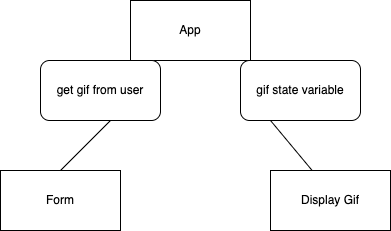

The diagram above was exported from draw.io. Its source (the exported page's mxGraphModel, read from the mxfile embedded in the PNG):
<mxGraphModel dx="462" dy="492" grid="1" gridSize="10" guides="1" tooltips="1" connect="1" arrows="1" fold="1" page="1" pageScale="1" pageWidth="827" pageHeight="1169" math="0" shadow="0">
  <root>
    <mxCell id="0" />
    <mxCell id="1" parent="0" />
    <mxCell id="svcWCCgedU0PEQfQiWUM-1" value="App" style="rounded=0;whiteSpace=wrap;html=1;" vertex="1" parent="1">
      <mxGeometry x="150" y="70" width="120" height="60" as="geometry" />
    </mxCell>
    <mxCell id="svcWCCgedU0PEQfQiWUM-2" value="get gif from user" style="rounded=1;whiteSpace=wrap;html=1;" vertex="1" parent="1">
      <mxGeometry x="60" y="130" width="120" height="60" as="geometry" />
    </mxCell>
    <mxCell id="svcWCCgedU0PEQfQiWUM-3" value="gif state variable" style="rounded=1;whiteSpace=wrap;html=1;" vertex="1" parent="1">
      <mxGeometry x="260" y="130" width="120" height="60" as="geometry" />
    </mxCell>
    <mxCell id="svcWCCgedU0PEQfQiWUM-4" value="" style="endArrow=none;html=1;rounded=0;" edge="1" parent="1">
      <mxGeometry width="50" height="50" relative="1" as="geometry">
        <mxPoint x="80" y="240" as="sourcePoint" />
        <mxPoint x="130" y="190" as="targetPoint" />
      </mxGeometry>
    </mxCell>
    <mxCell id="svcWCCgedU0PEQfQiWUM-5" value="" style="endArrow=none;html=1;rounded=0;" edge="1" parent="1">
      <mxGeometry width="50" height="50" relative="1" as="geometry">
        <mxPoint x="290" y="190" as="sourcePoint" />
        <mxPoint x="340" y="250" as="targetPoint" />
      </mxGeometry>
    </mxCell>
    <mxCell id="svcWCCgedU0PEQfQiWUM-6" value="Form" style="rounded=0;whiteSpace=wrap;html=1;" vertex="1" parent="1">
      <mxGeometry x="20" y="240" width="120" height="60" as="geometry" />
    </mxCell>
    <mxCell id="svcWCCgedU0PEQfQiWUM-7" value="Display Gif" style="rounded=0;whiteSpace=wrap;html=1;" vertex="1" parent="1">
      <mxGeometry x="290" y="240" width="120" height="60" as="geometry" />
    </mxCell>
  </root>
</mxGraphModel>